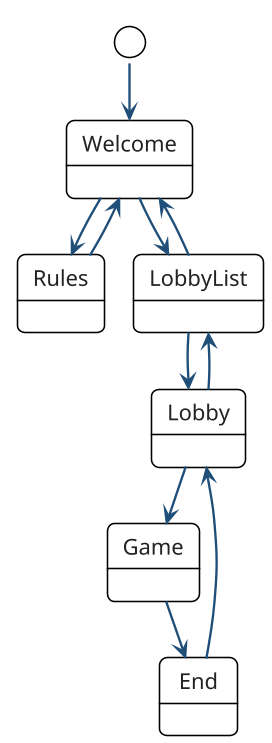

The diagram above was rendered by PlantUML. Its source (embedded in the PNG):
@startuml

!include theme.puml

top to bottom direction

[*] --> Welcome

Welcome --> Rules
Welcome --> LobbyList

Rules --> Welcome

LobbyList --> Welcome
LobbyList --> Lobby

Lobby --> LobbyList
Lobby --> Game


Game --> End

End --> Lobby

@enduml